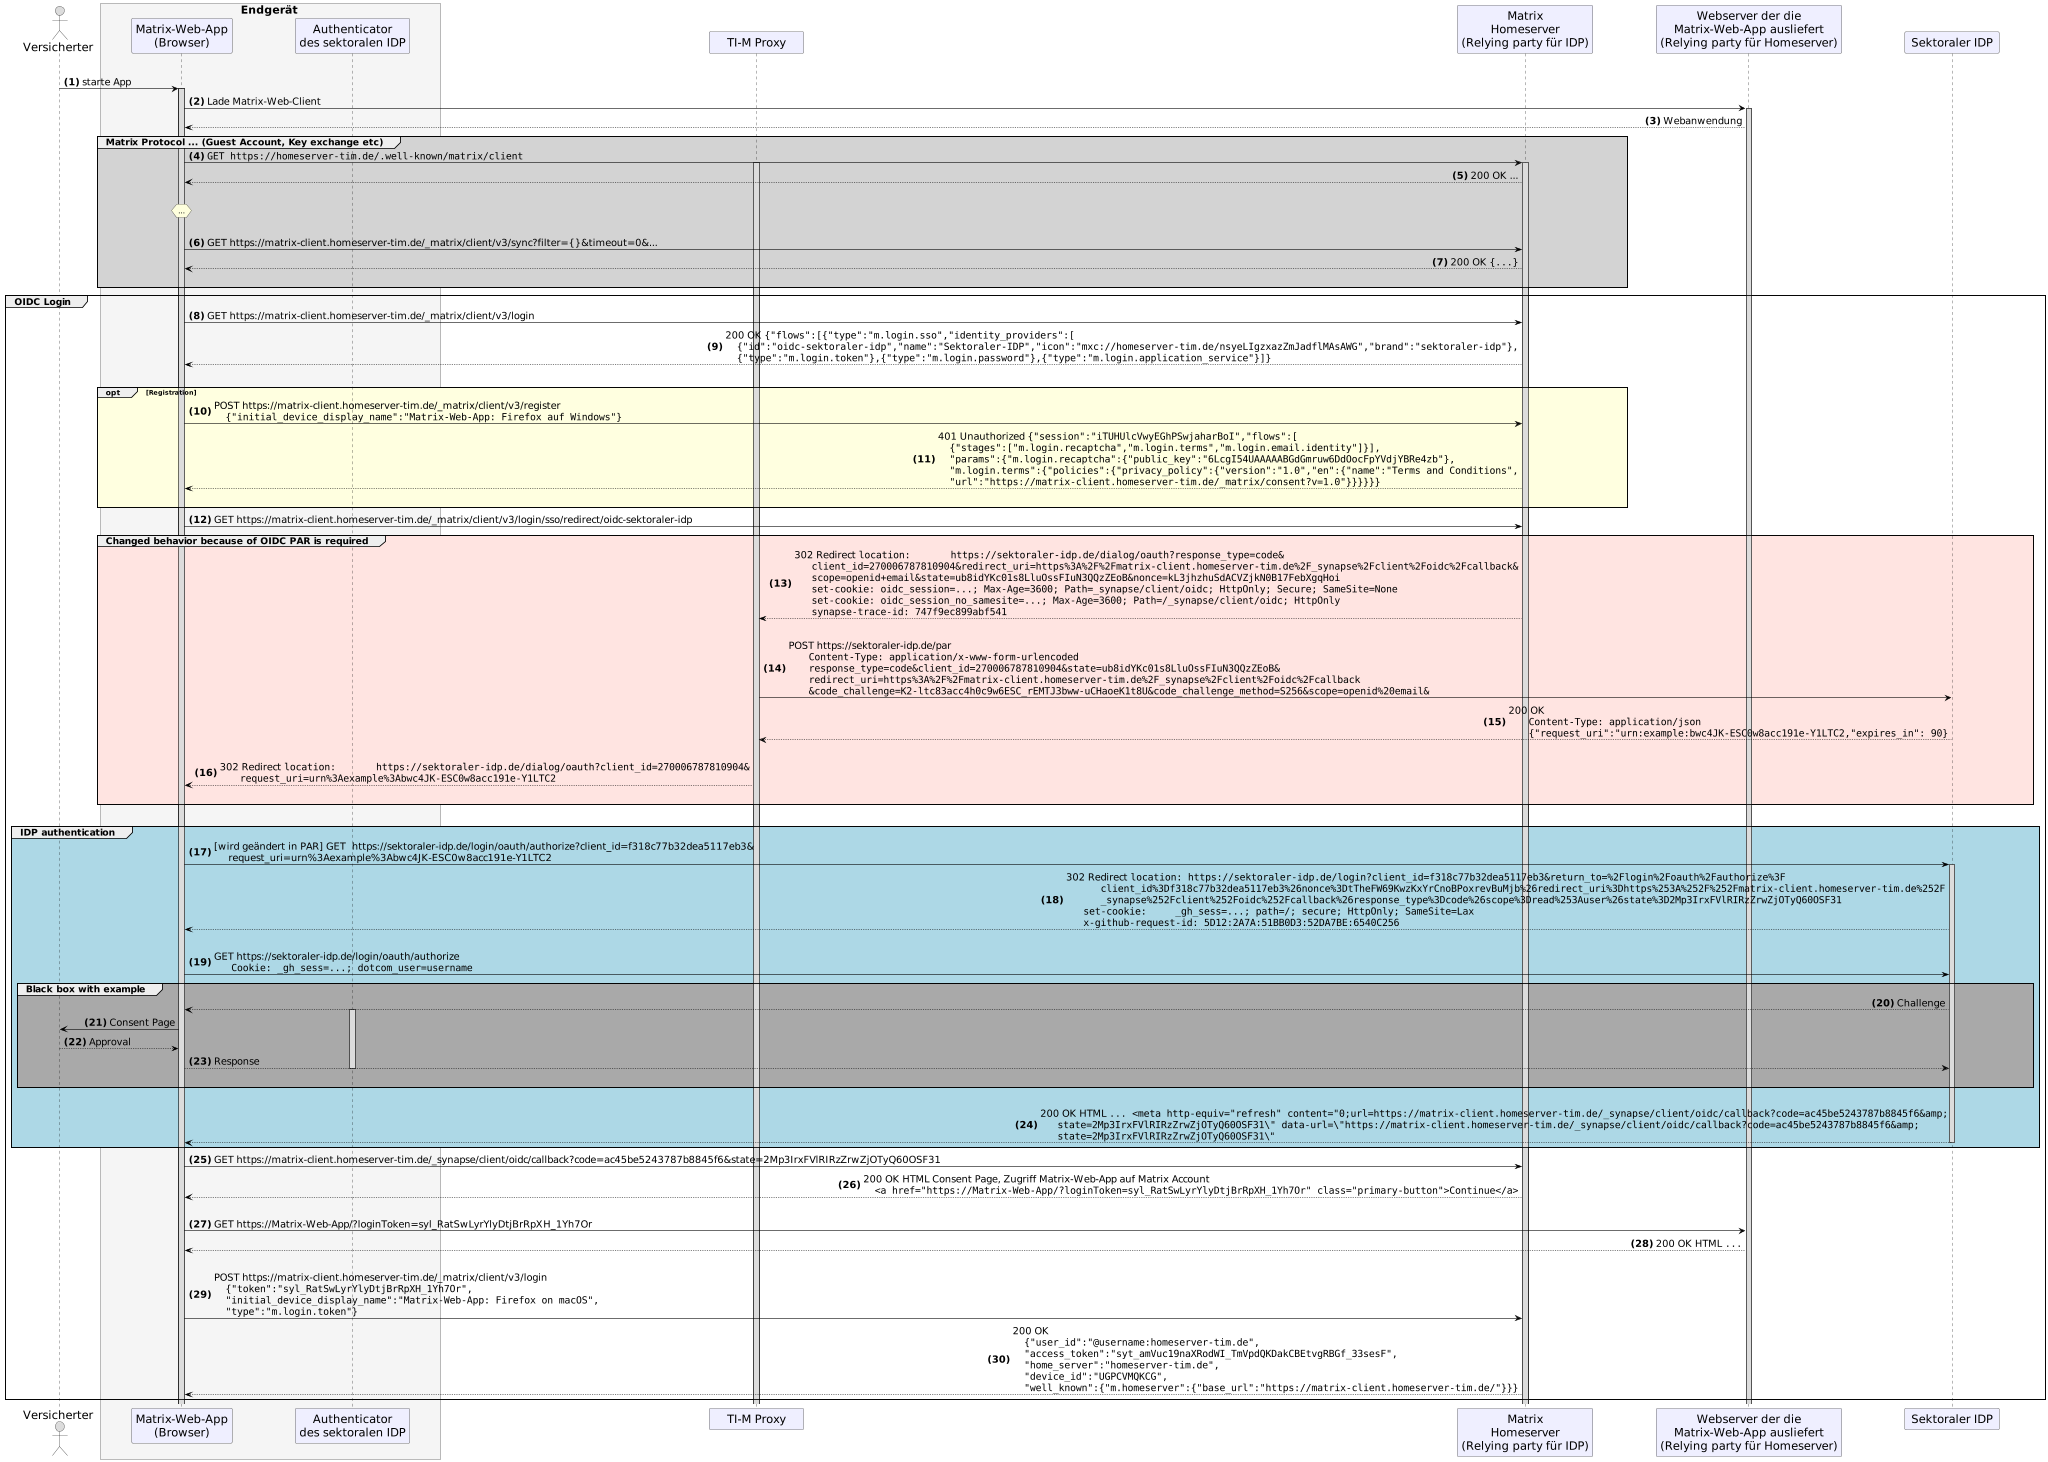

The diagram above was rendered by PlantUML. Its source (embedded in the PNG):
@startuml "TI-Messenger_OIDC_Login"
skinparam sequenceMessageAlign direction
skinparam WrapWidth 300
skinparam minClassWidth 150
skinparam BoxPadding 1
skinparam ParticipantPadding 50
skinparam sequenceReferenceHeaderBackgroundColor palegreen
scale max 2048 width

skinparam sequence {
ArrowColor black
ArrowFontSize 17
ActorBorderColor black
LifeLineBorderColor black
LifeLineBackgroundColor Gainsboro

ParticipantBorderColor Motivation
ParticipantBackgroundColor Motivation
ParticipantFontSize 20
ParticipantFontColor black
ParticipantBorderColor Black
ParticipantBackgroundColor MOTIVATION

ActorBackgroundColor Gainsboro
ActorFontColor black
ActorFontSize 20
}

autonumber "<b>(0)"

actor us as "Versicherter"
  box <size:19>Endgerät</size> #WhiteSmoke
  participant app as "Matrix-Web-App\n(Browser)"
  participant au as "Authenticator\ndes sektoralen IDP"
  end box
participant pr as "TI-M Proxy"
participant hs as "Matrix\nHomeserver\n(Relying party für IDP)"
participant mc as "Webserver der die\nMatrix-Web-App ausliefert\n(Relying party für Homeserver)"
participant idp as "Sektoraler IDP"

|||

us -> app: starte App 

activate app
  app -> mc: Lade Matrix-Web-Client
  activate mc
  mc --> app: Webanwendung
  group #LightGray <size:16>Matrix Protocol ... (Guest Account, Key exchange etc)</size>
    app -> hs:""GET https://homeserver-tim.de/.well-known/matrix/client""
    activate hs
    activate pr
    hs --> app: 200 OK ...
    |||
    hnote over app : ...
    |||
    app -> hs: GET https://matrix-client.homeserver-tim.de/_matrix/client/v3/sync?filter={}&timeout=0&...
    hs --> app: 200 OK ""{...}""
    |||
  end 'group
  group <size:16>OIDC Login</size>
    app -> hs: GET https://matrix-client.homeserver-tim.de/_matrix/client/v3/login
    hs --> app: 200 OK ""{"flows":[{"type":"m.login.sso","identity_providers":[""\n    ""{"id":"oidc-sektoraler-idp","name":"Sektoraler-IDP","icon":"mxc://homeserver-tim.de/nsyeLIgzxazZmJadflMAsAWG","brand":"sektoraler-idp"},""\n    ""{"type":"m.login.token"},{"type":"m.login.password"},{"type":"m.login.application_service"}]}""
    |||
    opt #LightYellow Registration
    app -> hs: POST https://matrix-client.homeserver-tim.de/_matrix/client/v3/register\n    ""{"initial_device_display_name":"Matrix-Web-App: Firefox auf Windows"}""
    hs --> app: 401 Unauthorized ""{"session":"iTUHUlcVwyEGhPSwjaharBoI","flows":[""\n    ""{"stages":["m.login.recaptcha","m.login.terms","m.login.email.identity"]}],""\n    """params":{"m.login.recaptcha":{"public_key":"6LcgI54UAAAAABGdGmruw6DdOocFpYVdjYBRe4zb"},""\n    """m.login.terms":{"policies":{"privacy_policy":{"version":"1.0","en":{"name":"Terms and Conditions",""\n    """url":"https://matrix-client.homeserver-tim.de/_matrix/consent?v=1.0"}}}}}}""
    |||
    end 'opt
    app -> hs: GET https://matrix-client.homeserver-tim.de/_matrix/client/v3/login/sso/redirect/oidc-sektoraler-idp
    group #MistyRose <size:16>Changed behavior because of OIDC PAR is required</size>
      hs --> pr: 302 Redirect ""location:	https://sektoraler-idp.de/dialog/oauth?response_type=code&""\n      ""client_id=270006787810904&redirect_uri=https%3A%2F%2Fmatrix-client.homeserver-tim.de%2F_synapse%2Fclient%2Foidc%2Fcallback&""\n      ""scope=openid+email&state=ub8idYKc01s8LluOssFIuN3QQzZEoB&nonce=kL3jhzhuSdACVZjkN0B17FebXgqHoi""\n      ""set-cookie: oidc_session=...; Max-Age=3600; Path=_synapse/client/oidc; HttpOnly; Secure; SameSite=None""\n      ""set-cookie: oidc_session_no_samesite=...; Max-Age=3600; Path=/_synapse/client/oidc; HttpOnly""\n      ""synapse-trace-id: 747f9ec899abf541""
      |||
      pr -> idp: POST https://sektoraler-idp.de/par\n       ""Content-Type: application/x-www-form-urlencoded""\n       ""response_type=code&client_id=270006787810904&state=ub8idYKc01s8LluOssFIuN3QQzZEoB&""\n       ""redirect_uri=https%3A%2F%2Fmatrix-client.homeserver-tim.de%2F_synapse%2Fclient%2Foidc%2Fcallback""\n       ""&code_challenge=K2-ltc83acc4h0c9w6ESC_rEMTJ3bww-uCHaoeK1t8U&code_challenge_method=S256&scope=openid%20email&""
      idp --> pr: 200 OK\n       ""Content-Type: application/json""\n       ""{"request_uri":"urn:example:bwc4JK-ESC0w8acc191e-Y1LTC2,"expires_in": 90}""
      |||
      pr --> app: 302 Redirect ""location:	https://sektoraler-idp.de/dialog/oauth?client_id=270006787810904&""\n       ""request_uri=urn%3Aexample%3Abwc4JK-ESC0w8acc191e-Y1LTC2""
      |||
    end 'group
    |||
    group #LightBlue <size:16>IDP authentication</size>
      app -> idp: [wird geändert in PAR] GET	https://sektoraler-idp.de/login/oauth/authorize?client_id=f318c77b32dea5117eb3&\n     request_uri=urn%3Aexample%3Abwc4JK-ESC0w8acc191e-Y1LTC2
      activate idp
      idp --> app: 302 Redirect ""location: https://sektoraler-idp.de/login?client_id=f318c77b32dea5117eb3&return_to=%2Flogin%2Foauth%2Fauthorize%3F""\n	    ""client_id%3Df318c77b32dea5117eb3%26nonce%3DtTheFW69KwzKxYrCnoBPoxrevBuMjb%26redirect_uri%3Dhttps%253A%252F%252Fmatrix-client.homeserver-tim.de%252F""\n	    ""_synapse%252Fclient%252Foidc%252Fcallback%26response_type%3Dcode%26scope%3Dread%253Auser%26state%3D2Mp3IrxFVlRIRzZrwZjOTyQ60OSF31""\n      ""set-cookie:	_gh_sess=...; path=/; secure; HttpOnly; SameSite=Lax""\n      ""x-github-request-id: 5D12:2A7A:51BB0D3:52DA7BE:6540C256""
      |||
      app -> idp: GET https://sektoraler-idp.de/login/oauth/authorize\n      ""Cookie: _gh_sess=...; dotcom_user=username""
      group #DarkGray <size:16>Black box with example</size>
        idp --> app: Challenge
        activate au
        app -> us: Consent Page
        us --> app: Approval
        app --> idp: Response
      deactivate au
      |||
      end ' group
      |||
      idp --> app: 200 OK HTML ""... <meta http-equiv="refresh" content="0;url=https://matrix-client.homeserver-tim.de/_synapse/client/oidc/callback?code=ac45be5243787b8845f6&amp;""\n      ""state=2Mp3IrxFVlRIRzZrwZjOTyQ60OSF31\" data-url=\"https://matrix-client.homeserver-tim.de/_synapse/client/oidc/callback?code=ac45be5243787b8845f6&amp;""\n      ""state=2Mp3IrxFVlRIRzZrwZjOTyQ60OSF31\"""
      deactivate idp
    end 'group
    app -> hs: GET https://matrix-client.homeserver-tim.de/_synapse/client/oidc/callback?code=ac45be5243787b8845f6&state=2Mp3IrxFVlRIRzZrwZjOTyQ60OSF31
    hs --> app: 200 OK HTML Consent Page, Zugriff Matrix-Web-App auf Matrix Account\n    ""<a href="https://Matrix-Web-App/?loginToken=syl_RatSwLyrYlyDtjBrRpXH_1Yh7Or" class="primary-button">Continue</a>""
    |||
    app -> mc: GET https://Matrix-Web-App/?loginToken=syl_RatSwLyrYlyDtjBrRpXH_1Yh7Or
    mc --> app: 200 OK HTML ""...""
    |||
    app -> hs: POST https://matrix-client.homeserver-tim.de/_matrix/client/v3/login\n    ""{"token":"syl_RatSwLyrYlyDtjBrRpXH_1Yh7Or",""\n    """initial_device_display_name":"Matrix-Web-App: Firefox on macOS",""\n    """type":"m.login.token"}""
    hs --> app: 200 OK\n    ""{"user_id":"@username:homeserver-tim.de",""\n    """access_token":"syt_amVuc19naXRodWI_TmVpdQKDakCBEtvgRBGf_33sesF",""\n    """home_server":"homeserver-tim.de",""\n    """device_id":"UGPCVMQKCG",""\n    """well_known":{"m.homeserver":{"base_url":"https://matrix-client.homeserver-tim.de/"}}}""

  end 'group
@enduml